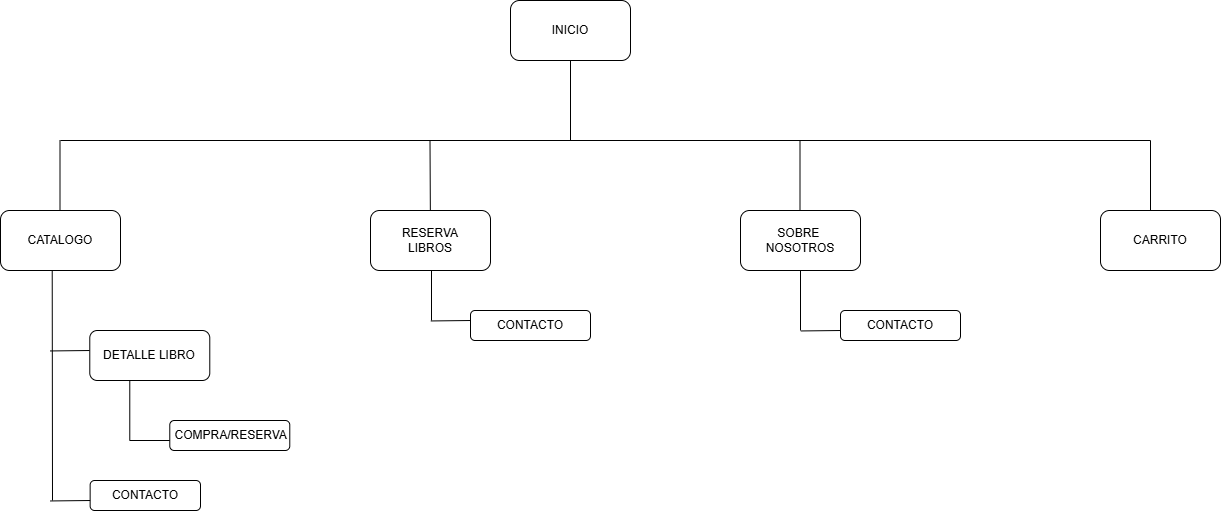

The diagram above was exported from draw.io. Its source (the exported page's mxGraphModel, read from the mxfile embedded in the PNG):
<mxGraphModel dx="2505" dy="875" grid="1" gridSize="10" guides="1" tooltips="1" connect="1" arrows="1" fold="1" page="1" pageScale="1" pageWidth="827" pageHeight="1169" math="0" shadow="0">
  <root>
    <mxCell id="0" />
    <mxCell id="1" parent="0" />
    <mxCell id="xlrmSBpGwaSUSQGnI5Wj-1" parent="1" style="rounded=1;whiteSpace=wrap;html=1;" value="INICIO" vertex="1">
      <mxGeometry height="60" width="120" x="260" y="220" as="geometry" />
    </mxCell>
    <mxCell id="xlrmSBpGwaSUSQGnI5Wj-4" parent="1" style="rounded=1;whiteSpace=wrap;html=1;" value="SOBRE&amp;nbsp;&lt;div&gt;NOSOTROS&lt;/div&gt;" vertex="1">
      <mxGeometry height="60" width="120" x="490" y="430" as="geometry" />
    </mxCell>
    <mxCell id="xlrmSBpGwaSUSQGnI5Wj-5" parent="1" style="rounded=1;whiteSpace=wrap;html=1;" value="CARRITO" vertex="1">
      <mxGeometry height="60" width="120" x="850" y="430" as="geometry" />
    </mxCell>
    <mxCell id="xlrmSBpGwaSUSQGnI5Wj-6" parent="1" style="rounded=1;whiteSpace=wrap;html=1;" value="RESERVA&lt;div&gt;LIBROS&lt;/div&gt;" vertex="1">
      <mxGeometry height="60" width="120" x="120" y="430" as="geometry" />
    </mxCell>
    <mxCell id="xlrmSBpGwaSUSQGnI5Wj-35" edge="1" parent="1" style="endArrow=none;html=1;rounded=0;entryX=0.431;entryY=1.041;entryDx=0;entryDy=0;entryPerimeter=0;" value="">
      <mxGeometry height="50" relative="1" width="50" as="geometry">
        <mxPoint x="181" y="540" as="sourcePoint" />
        <mxPoint x="181" y="490" as="targetPoint" />
      </mxGeometry>
    </mxCell>
    <mxCell id="xlrmSBpGwaSUSQGnI5Wj-41" edge="1" parent="1" style="endArrow=none;html=1;rounded=0;entryX=0.431;entryY=1.041;entryDx=0;entryDy=0;entryPerimeter=0;" value="">
      <mxGeometry height="50" relative="1" width="50" as="geometry">
        <mxPoint x="550" y="550" as="sourcePoint" />
        <mxPoint x="550" y="490" as="targetPoint" />
      </mxGeometry>
    </mxCell>
    <mxCell id="xlrmSBpGwaSUSQGnI5Wj-54" edge="1" parent="1" style="endArrow=none;html=1;rounded=0;entryX=0.5;entryY=1;entryDx=0;entryDy=0;" target="xlrmSBpGwaSUSQGnI5Wj-1" value="">
      <mxGeometry height="50" relative="1" width="50" as="geometry">
        <mxPoint x="320" y="360" as="sourcePoint" />
        <mxPoint x="320" y="300" as="targetPoint" />
      </mxGeometry>
    </mxCell>
    <mxCell id="xlrmSBpGwaSUSQGnI5Wj-55" edge="1" parent="1" style="endArrow=none;html=1;rounded=0;" value="">
      <mxGeometry height="50" relative="1" width="50" as="geometry">
        <mxPoint x="-190" y="360" as="sourcePoint" />
        <mxPoint x="900" y="360" as="targetPoint" />
      </mxGeometry>
    </mxCell>
    <mxCell id="xlrmSBpGwaSUSQGnI5Wj-57" edge="1" parent="1" style="endArrow=none;html=1;rounded=0;entryX=0.5;entryY=1;entryDx=0;entryDy=0;" value="">
      <mxGeometry height="50" relative="1" width="50" as="geometry">
        <mxPoint x="549.5" y="430" as="sourcePoint" />
        <mxPoint x="549.5" y="360" as="targetPoint" />
      </mxGeometry>
    </mxCell>
    <mxCell id="xlrmSBpGwaSUSQGnI5Wj-58" edge="1" parent="1" style="endArrow=none;html=1;rounded=0;entryX=0.5;entryY=1;entryDx=0;entryDy=0;" value="">
      <mxGeometry height="50" relative="1" width="50" as="geometry">
        <mxPoint x="900" y="430" as="sourcePoint" />
        <mxPoint x="900" y="360" as="targetPoint" />
      </mxGeometry>
    </mxCell>
    <mxCell id="xlrmSBpGwaSUSQGnI5Wj-59" edge="1" parent="1" source="xlrmSBpGwaSUSQGnI5Wj-6" style="endArrow=none;html=1;rounded=0;entryX=0.5;entryY=1;entryDx=0;entryDy=0;" value="">
      <mxGeometry height="50" relative="1" width="50" as="geometry">
        <mxPoint x="179.5" y="430" as="sourcePoint" />
        <mxPoint x="179.5" y="360" as="targetPoint" />
      </mxGeometry>
    </mxCell>
    <mxCell id="jyCNnOhvH4jvg5w78fj6-5" parent="1" style="rounded=1;whiteSpace=wrap;html=1;" value="CONTACTO" vertex="1">
      <mxGeometry height="30" width="120" x="220" y="530" as="geometry" />
    </mxCell>
    <mxCell id="jyCNnOhvH4jvg5w78fj6-6" edge="1" parent="1" style="endArrow=none;html=1;rounded=0;exitX=-0.003;exitY=0.631;exitDx=0;exitDy=0;exitPerimeter=0;" value="">
      <mxGeometry height="50" relative="1" width="50" as="geometry">
        <mxPoint x="219.9999999999999" y="540" as="sourcePoint" />
        <mxPoint x="180.36" y="540.45" as="targetPoint" />
      </mxGeometry>
    </mxCell>
    <mxCell id="f4NlwKN55cn832W4e7h_-2" connectable="0" parent="1" style="group" value="" vertex="1">
      <mxGeometry height="30" width="159.64" x="550.36" y="530" as="geometry" />
    </mxCell>
    <mxCell id="taKJ1BodnLSWRNbXgOyF-1" parent="f4NlwKN55cn832W4e7h_-2" style="rounded=1;whiteSpace=wrap;html=1;" value="CONTACTO" vertex="1">
      <mxGeometry height="30" width="120" x="39.639999999999986" as="geometry" />
    </mxCell>
    <mxCell id="taKJ1BodnLSWRNbXgOyF-2" edge="1" parent="f4NlwKN55cn832W4e7h_-2" style="endArrow=none;html=1;rounded=0;exitX=-0.003;exitY=0.631;exitDx=0;exitDy=0;exitPerimeter=0;" value="">
      <mxGeometry height="50" relative="1" width="50" as="geometry">
        <mxPoint x="39.63999999999987" y="20" as="sourcePoint" />
        <mxPoint y="20.450000000000045" as="targetPoint" />
      </mxGeometry>
    </mxCell>
    <mxCell id="f4NlwKN55cn832W4e7h_-8" connectable="0" parent="1" style="group" value="" vertex="1">
      <mxGeometry height="370" width="289.28" x="-250" y="360" as="geometry" />
    </mxCell>
    <mxCell id="xlrmSBpGwaSUSQGnI5Wj-2" parent="f4NlwKN55cn832W4e7h_-8" style="rounded=1;whiteSpace=wrap;html=1;" value="CATALOGO" vertex="1">
      <mxGeometry height="60" width="120" y="70" as="geometry" />
    </mxCell>
    <mxCell id="xlrmSBpGwaSUSQGnI5Wj-16" edge="1" parent="f4NlwKN55cn832W4e7h_-8" style="endArrow=none;html=1;rounded=0;entryX=0.431;entryY=1.041;entryDx=0;entryDy=0;entryPerimeter=0;" value="">
      <mxGeometry height="50" relative="1" width="50" as="geometry">
        <mxPoint x="52" y="360" as="sourcePoint" />
        <mxPoint x="51.72000000000003" y="130.00000000000006" as="targetPoint" />
      </mxGeometry>
    </mxCell>
    <mxCell id="xlrmSBpGwaSUSQGnI5Wj-17" edge="1" parent="f4NlwKN55cn832W4e7h_-8" style="endArrow=none;html=1;rounded=0;exitX=-0.003;exitY=0.631;exitDx=0;exitDy=0;exitPerimeter=0;" value="">
      <mxGeometry height="50" relative="1" width="50" as="geometry">
        <mxPoint x="89.27999999999986" y="209.9999999999999" as="sourcePoint" />
        <mxPoint x="49.639999999999986" y="210.44999999999993" as="targetPoint" />
      </mxGeometry>
    </mxCell>
    <mxCell id="xlrmSBpGwaSUSQGnI5Wj-60" edge="1" parent="f4NlwKN55cn832W4e7h_-8" style="endArrow=none;html=1;rounded=0;entryX=0.5;entryY=1;entryDx=0;entryDy=0;" value="">
      <mxGeometry height="50" relative="1" width="50" as="geometry">
        <mxPoint x="59.5" y="70" as="sourcePoint" />
        <mxPoint x="59.5" as="targetPoint" />
      </mxGeometry>
    </mxCell>
    <mxCell id="f4NlwKN55cn832W4e7h_-3" connectable="0" parent="f4NlwKN55cn832W4e7h_-8" style="group" value="" vertex="1">
      <mxGeometry height="120" width="200" x="89.28" y="190" as="geometry" />
    </mxCell>
    <mxCell id="xlrmSBpGwaSUSQGnI5Wj-12" parent="f4NlwKN55cn832W4e7h_-3" style="rounded=1;whiteSpace=wrap;html=1;" value="&lt;span style=&quot;background-color: transparent; color: light-dark(rgb(0, 0, 0), rgb(255, 255, 255));&quot;&gt;DETALLE LIBRO&lt;/span&gt;" vertex="1">
      <mxGeometry height="50" width="120" as="geometry" />
    </mxCell>
    <mxCell id="xlrmSBpGwaSUSQGnI5Wj-49" edge="1" parent="f4NlwKN55cn832W4e7h_-3" style="endArrow=none;html=1;rounded=0;entryX=0.431;entryY=1.041;entryDx=0;entryDy=0;entryPerimeter=0;" value="">
      <mxGeometry height="50" relative="1" width="50" as="geometry">
        <mxPoint x="40" y="110" as="sourcePoint" />
        <mxPoint x="40" y="50" as="targetPoint" />
      </mxGeometry>
    </mxCell>
    <mxCell id="f4NlwKN55cn832W4e7h_-1" connectable="0" parent="f4NlwKN55cn832W4e7h_-3" style="group" value="" vertex="1">
      <mxGeometry height="30" width="160" x="40" y="90" as="geometry" />
    </mxCell>
    <mxCell id="xlrmSBpGwaSUSQGnI5Wj-15" parent="f4NlwKN55cn832W4e7h_-1" style="rounded=1;whiteSpace=wrap;html=1;" value="&amp;nbsp;COMPRA/RESERVA" vertex="1">
      <mxGeometry height="30" width="120" x="40" as="geometry" />
    </mxCell>
    <mxCell id="xlrmSBpGwaSUSQGnI5Wj-53" edge="1" parent="f4NlwKN55cn832W4e7h_-1" style="endArrow=none;html=1;rounded=0;exitX=-0.003;exitY=0.631;exitDx=0;exitDy=0;exitPerimeter=0;" value="">
      <mxGeometry height="50" relative="1" width="50" as="geometry">
        <mxPoint x="40" y="20" as="sourcePoint" />
        <mxPoint y="20" as="targetPoint" />
      </mxGeometry>
    </mxCell>
    <mxCell id="f4NlwKN55cn832W4e7h_-4" connectable="0" parent="f4NlwKN55cn832W4e7h_-8" style="group" value="" vertex="1">
      <mxGeometry height="30" width="150" x="50" y="340" as="geometry" />
    </mxCell>
    <mxCell id="jyCNnOhvH4jvg5w78fj6-1" parent="f4NlwKN55cn832W4e7h_-4" style="rounded=1;whiteSpace=wrap;html=1;" value="CONTACTO" vertex="1">
      <mxGeometry height="30" width="110.36" x="39.639999999999986" as="geometry" />
    </mxCell>
    <mxCell id="jyCNnOhvH4jvg5w78fj6-2" edge="1" parent="f4NlwKN55cn832W4e7h_-4" style="endArrow=none;html=1;rounded=0;exitX=-0.003;exitY=0.631;exitDx=0;exitDy=0;exitPerimeter=0;" value="">
      <mxGeometry height="50" relative="1" width="50" as="geometry">
        <mxPoint x="39.63999999999987" y="20" as="sourcePoint" />
        <mxPoint y="20.450000000000045" as="targetPoint" />
      </mxGeometry>
    </mxCell>
  </root>
</mxGraphModel>